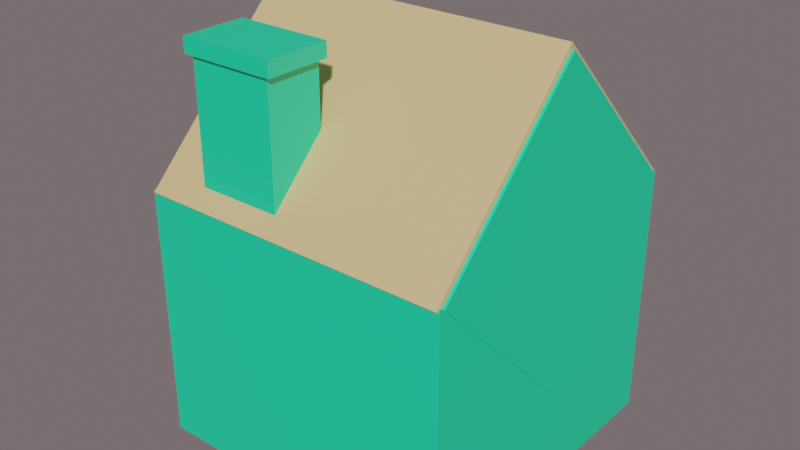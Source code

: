 # Source: lowpolyhouse3.blend  (saved by Blender 2.93.20; exported with 4.5.12 LTS)
import bpy
from mathutils import Matrix  # noqa: F401  (used for matrix-valued properties, if any)

bpy.ops.wm.read_factory_settings(use_empty=True)
scene = bpy.context.scene
scene.name = 'Scene'

# ---- collections
col_collection = bpy.data.collections.new('Collection'); scene.collection.children.link(col_collection)

# ---- materials (node trees are filled in below, after node groups)
mat_material_027 = bpy.data.materials.new('Material.027')
mat_material_027.use_transparent_shadow = False
mat_material_028 = bpy.data.materials.new('Material.028')
mat_material_028.use_transparent_shadow = False
mat_material_030 = bpy.data.materials.new('Material.030')
mat_material_030.use_transparent_shadow = False
mat_material_031 = bpy.data.materials.new('Material.031')
mat_material_031.use_transparent_shadow = False
mat_material_034 = bpy.data.materials.new('Material.034')
mat_material_034.use_transparent_shadow = False

# ---- material node trees
mat_material_027.use_nodes = True; mat_material_027.node_tree.nodes.clear()
_N = mat_material_027.node_tree.nodes; _L = mat_material_027.node_tree.links
n0 = _N.new('ShaderNodeBsdfPrincipled'); n0.name = 'Principled BSDF'; n0.location = (10, 300)
n0.distribution = 'GGX'
n0.subsurface_method = 'BURLEY'
n0.inputs[0].default_value = (0.0, 0.8, 0.3819, 1.0)
n0.inputs[3].default_value = 1.45
n0.inputs[13].default_value = 1.0
n0.inputs[27].default_value = (0.0, 0.0, 0.0, 1.0)
n0.inputs[28].default_value = 1.0
n1 = _N.new('ShaderNodeOutputMaterial'); n1.name = 'Material Output'; n1.location = (300, 300)
_L.new(n0.outputs[0], n1.inputs[0])
n1.is_active_output = True
mat_material_028.use_nodes = True; mat_material_028.node_tree.nodes.clear()
_N = mat_material_028.node_tree.nodes; _L = mat_material_028.node_tree.links
n0 = _N.new('ShaderNodeBsdfPrincipled'); n0.name = 'Principled BSDF'; n0.location = (10, 300)
n0.distribution = 'GGX'
n0.subsurface_method = 'BURLEY'
n0.inputs[0].default_value = (0.7357, 0.5208, 0.2461, 1.0)
n0.inputs[3].default_value = 1.45
n0.inputs[13].default_value = 1.0
n0.inputs[27].default_value = (0.0, 0.0, 0.0, 1.0)
n0.inputs[28].default_value = 1.0
n1 = _N.new('ShaderNodeOutputMaterial'); n1.name = 'Material Output'; n1.location = (300, 300)
_L.new(n0.outputs[0], n1.inputs[0])
n1.is_active_output = True
mat_material_030.use_nodes = True; mat_material_030.node_tree.nodes.clear()
_N = mat_material_030.node_tree.nodes; _L = mat_material_030.node_tree.links
n0 = _N.new('ShaderNodeBsdfPrincipled'); n0.name = 'Principled BSDF'; n0.location = (10, 300)
n0.distribution = 'GGX'
n0.subsurface_method = 'BURLEY'
n0.inputs[0].default_value = (0.0, 0.2457, 0.8, 1.0)
n0.inputs[3].default_value = 1.45
n0.inputs[13].default_value = 1.0
n0.inputs[27].default_value = (0.0, 0.0, 0.0, 1.0)
n0.inputs[28].default_value = 1.0
n1 = _N.new('ShaderNodeOutputMaterial'); n1.name = 'Material Output'; n1.location = (300, 300)
_L.new(n0.outputs[0], n1.inputs[0])
n1.is_active_output = True
mat_material_031.use_nodes = True; mat_material_031.node_tree.nodes.clear()
_N = mat_material_031.node_tree.nodes; _L = mat_material_031.node_tree.links
n0 = _N.new('ShaderNodeBsdfPrincipled'); n0.name = 'Principled BSDF'; n0.location = (10, 300)
n0.distribution = 'GGX'
n0.subsurface_method = 'BURLEY'
n0.inputs[0].default_value = (0.09462, 0.04199, 0.04354, 1.0)
n0.inputs[3].default_value = 1.45
n0.inputs[13].default_value = 1.0
n0.inputs[27].default_value = (0.0, 0.0, 0.0, 1.0)
n0.inputs[28].default_value = 1.0
n1 = _N.new('ShaderNodeOutputMaterial'); n1.name = 'Material Output'; n1.location = (300, 300)
_L.new(n0.outputs[0], n1.inputs[0])
n1.is_active_output = True
mat_material_034.use_nodes = True; mat_material_034.node_tree.nodes.clear()
_N = mat_material_034.node_tree.nodes; _L = mat_material_034.node_tree.links
n0 = _N.new('ShaderNodeBsdfPrincipled'); n0.name = 'Principled BSDF'; n0.location = (10, 300)
n0.distribution = 'GGX'
n0.subsurface_method = 'BURLEY'
n0.inputs[0].default_value = (0.1145, 0.1079, 0.1149, 1.0)
n0.inputs[3].default_value = 1.45
n0.inputs[13].default_value = 1.0
n0.inputs[27].default_value = (0.0, 0.0, 0.0, 1.0)
n0.inputs[28].default_value = 1.0
n1 = _N.new('ShaderNodeOutputMaterial'); n1.name = 'Material Output'; n1.location = (300, 300)
_L.new(n0.outputs[0], n1.inputs[0])
n1.is_active_output = True

# ---- world
world_world = bpy.data.worlds.new('World'); scene.world = world_world
world_world.use_nodes = True; world_world.node_tree.nodes.clear()
_N = world_world.node_tree.nodes; _L = world_world.node_tree.links
n0 = _N.new('ShaderNodeOutputWorld'); n0.name = 'World Output'; n0.location = (300, 300)
n1 = _N.new('ShaderNodeBackground'); n1.name = 'Background'; n1.location = (10, 300)
n1.inputs[0].default_value = (0.7874, 0.6506, 0.6712, 1.0)
n1.inputs[1].default_value = 0.2
_L.new(n1.outputs[0], n0.inputs[0])
n0.is_active_output = True
world_world.color = (0.05088, 0.05088, 0.05088)
world_world.use_sun_shadow = False
world_world.sun_shadow_jitter_overblur = 0.0

# ---- meshes
me_cube_035 = bpy.data.meshes.new('Cube.035')
me_cube_035.from_pydata([(-1.0, -1.0, -0.6214), (-1.0, -1.0, 1.0), (-1.0, 1.0, -0.6214), (-1.0, 1.0, 1.0), (1.0, -1.0, -0.6214), (1.0, -1.0, 1.0), (1.0, 1.0, -0.6214), (1.0, 1.0, 1.0)], [], [(0, 1, 3, 2), (2, 3, 7, 6), (6, 7, 5, 4), (4, 5, 1, 0), (2, 6, 4, 0), (7, 3, 1, 5)])
_uv = me_cube_035.uv_layers.new(name='UVMap')
_uv.uv.foreach_set('vector', [0.375, 0.0, 0.625, 0.0, 0.625, 0.25, 0.375, 0.25, 0.375, 0.25, 0.625, 0.25, 0.625, 0.5, 0.375, 0.5, 0.375, 0.5, 0.625, 0.5, 0.625, 0.75, 0.375, 0.75, 0.375, 0.75, 0.625, 0.75, 0.625, 1.0, 0.375, 1.0, 0.125, 0.5, 0.375, 0.5, 0.375, 0.75, 0.125, 0.75, 0.625, 0.5, 0.875, 0.5, 0.875, 0.75, 0.625, 0.75])
me_cube_035.materials.append(mat_material_027)
me_cube_035.use_remesh_fix_poles = True
me_cube_035.use_remesh_preserve_attributes = False
me_cube_035.update()
me_cube_036 = bpy.data.meshes.new('Cube.036')
me_cube_036.from_pydata([(-1.377, -1.0, -1.0), (-1.377, -1.0, 1.0), (-1.377, 1.0, -1.0), (-1.377, 1.0, 1.0), (1.383, -1.0, -1.0), (1.383, -1.0, 1.0), (1.383, 1.0, -1.0), (1.383, 1.0, 1.0)], [], [(0, 1, 3, 2), (2, 3, 7, 6), (6, 7, 5, 4), (4, 5, 1, 0), (2, 6, 4, 0), (7, 3, 1, 5)])
_uv = me_cube_036.uv_layers.new(name='UVMap')
_uv.uv.foreach_set('vector', [0.375, 0.0, 0.625, 0.0, 0.625, 0.25, 0.375, 0.25, 0.375, 0.25, 0.625, 0.25, 0.625, 0.5, 0.375, 0.5, 0.375, 0.5, 0.625, 0.5, 0.625, 0.75, 0.375, 0.75, 0.375, 0.75, 0.625, 0.75, 0.625, 1.0, 0.375, 1.0, 0.125, 0.5, 0.375, 0.5, 0.375, 0.75, 0.125, 0.75, 0.625, 0.5, 0.875, 0.5, 0.875, 0.75, 0.625, 0.75])
me_cube_036.materials.append(mat_material_028)
me_cube_036.use_remesh_fix_poles = True
me_cube_036.use_remesh_preserve_attributes = False
me_cube_036.update()
me_cube_037 = bpy.data.meshes.new('Cube.037')
me_cube_037.from_pydata([(-1.0, -1.0, -1.0), (-1.0, -1.0, 1.0), (-1.0, 1.0, -1.0), (-1.0, 1.0, 1.0), (1.781, -1.0, -1.0), (1.781, -1.0, 1.0), (1.781, 1.0, -1.0), (1.781, 1.0, 1.0)], [], [(0, 1, 3, 2), (2, 3, 7, 6), (6, 7, 5, 4), (4, 5, 1, 0), (2, 6, 4, 0), (7, 3, 1, 5)])
_uv = me_cube_037.uv_layers.new(name='UVMap')
_uv.uv.foreach_set('vector', [0.375, 0.0, 0.625, 0.0, 0.625, 0.25, 0.375, 0.25, 0.375, 0.25, 0.625, 0.25, 0.625, 0.5, 0.375, 0.5, 0.375, 0.5, 0.625, 0.5, 0.625, 0.75, 0.375, 0.75, 0.375, 0.75, 0.625, 0.75, 0.625, 1.0, 0.375, 1.0, 0.125, 0.5, 0.375, 0.5, 0.375, 0.75, 0.125, 0.75, 0.625, 0.5, 0.875, 0.5, 0.875, 0.75, 0.625, 0.75])
me_cube_037.materials.append(mat_material_030)
me_cube_037.use_remesh_fix_poles = True
me_cube_037.use_remesh_preserve_attributes = False
me_cube_037.update()
me_cube_038 = bpy.data.meshes.new('Cube.038')
me_cube_038.from_pydata([(-1.0, -1.0, -1.0), (-1.0, -1.0, 1.0), (-1.0, 1.0, -1.0), (-1.0, 1.0, 1.0), (1.0, -1.0, -1.0), (1.0, -1.0, 1.0), (1.0, 1.0, -1.0), (1.0, 1.0, 1.0)], [], [(0, 1, 3, 2), (2, 3, 7, 6), (6, 7, 5, 4), (4, 5, 1, 0), (2, 6, 4, 0), (7, 3, 1, 5)])
_uv = me_cube_038.uv_layers.new(name='UVMap')
_uv.uv.foreach_set('vector', [0.375, 0.0, 0.625, 0.0, 0.625, 0.25, 0.375, 0.25, 0.375, 0.25, 0.625, 0.25, 0.625, 0.5, 0.375, 0.5, 0.375, 0.5, 0.625, 0.5, 0.625, 0.75, 0.375, 0.75, 0.375, 0.75, 0.625, 0.75, 0.625, 1.0, 0.375, 1.0, 0.125, 0.5, 0.375, 0.5, 0.375, 0.75, 0.125, 0.75, 0.625, 0.5, 0.875, 0.5, 0.875, 0.75, 0.625, 0.75])
me_cube_038.materials.append(mat_material_031)
me_cube_038.use_remesh_fix_poles = True
me_cube_038.use_remesh_preserve_attributes = False
me_cube_038.update()
me_cube_039 = bpy.data.meshes.new('Cube.039')
me_cube_039.from_pydata([(-1.0, -1.0, -1.0), (-1.0, -1.0, 1.0), (-1.0, 1.0, -1.0), (-1.0, 1.0, 1.0), (1.971, -1.0, -1.0), (1.971, -1.0, 1.0), (1.971, 1.0, -1.0), (1.971, 1.0, 1.0), (-1.205, -1.138, 1.0), (-1.205, 1.138, 1.0), (2.176, 1.138, 1.0), (2.176, -1.138, 1.0), (-1.205, -1.138, 1.203), (-1.205, 1.138, 1.203), (2.176, 1.138, 1.203), (2.176, -1.138, 1.203)], [], [(0, 1, 3, 2), (2, 3, 7, 6), (6, 7, 5, 4), (4, 5, 1, 0), (2, 6, 4, 0), (5, 7, 10, 11), (8, 11, 15, 12), (3, 1, 8, 9), (1, 5, 11, 8), (7, 3, 9, 10), (14, 13, 12, 15), (10, 9, 13, 14), (11, 10, 14, 15), (9, 8, 12, 13)])
_uv = me_cube_039.uv_layers.new(name='UVMap')
_uv.uv.foreach_set('vector', [0.375, 0.0, 0.625, 0.0, 0.625, 0.25, 0.375, 0.25, 0.375, 0.25, 0.625, 0.25, 0.625, 0.5, 0.375, 0.5, 0.375, 0.5, 0.625, 0.5, 0.625, 0.75, 0.375, 0.75, 0.375, 0.75, 0.625, 0.75, 0.625, 1.0, 0.375, 1.0, 0.125, 0.5, 0.375, 0.5, 0.375, 0.75, 0.125, 0.75, 0.625, 0.75, 0.625, 0.5, 0.625, 0.5, 0.625, 0.75, 0.625, 1.0, 0.625, 0.75, 0.625, 0.75, 0.625, 1.0, 0.625, 0.25, 0.625, 0.0, 0.625, 0.0, 0.625, 0.25, 0.625, 1.0, 0.625, 0.75, 0.625, 0.75, 0.625, 1.0, 0.625, 0.5, 0.625, 0.25, 0.625, 0.25, 0.625, 0.5, 0.625, 0.5, 0.875, 0.5, 0.875, 0.75, 0.625, 0.75, 0.625, 0.5, 0.625, 0.25, 0.625, 0.25, 0.625, 0.5, 0.625, 0.75, 0.625, 0.5, 0.625, 0.5, 0.625, 0.75, 0.625, 0.25, 0.625, 0.0, 0.625, 0.0, 0.625, 0.25])
me_cube_039.materials.append(mat_material_027)
me_cube_039.use_remesh_fix_poles = True
me_cube_039.use_remesh_preserve_attributes = False
me_cube_039.update()
me_cube_040 = bpy.data.meshes.new('Cube.040')
me_cube_040.from_pydata([(-1.377, -1.0, -1.0), (-1.377, -1.0, 1.0), (-1.377, 1.0, -1.0), (-1.377, 1.0, 1.0), (1.383, -1.0, -1.0), (1.383, -1.0, 1.0), (1.383, 1.0, -1.0), (1.383, 1.0, 1.0)], [], [(0, 1, 3, 2), (2, 3, 7, 6), (6, 7, 5, 4), (4, 5, 1, 0), (2, 6, 4, 0), (7, 3, 1, 5)])
_uv = me_cube_040.uv_layers.new(name='UVMap')
_uv.uv.foreach_set('vector', [0.375, 0.0, 0.625, 0.0, 0.625, 0.25, 0.375, 0.25, 0.375, 0.25, 0.625, 0.25, 0.625, 0.5, 0.375, 0.5, 0.375, 0.5, 0.625, 0.5, 0.625, 0.75, 0.375, 0.75, 0.375, 0.75, 0.625, 0.75, 0.625, 1.0, 0.375, 1.0, 0.125, 0.5, 0.375, 0.5, 0.375, 0.75, 0.125, 0.75, 0.625, 0.5, 0.875, 0.5, 0.875, 0.75, 0.625, 0.75])
me_cube_040.materials.append(mat_material_027)
me_cube_040.use_remesh_fix_poles = True
me_cube_040.use_remesh_preserve_attributes = False
me_cube_040.update()
me_cube_041 = bpy.data.meshes.new('Cube.041')
me_cube_041.from_pydata([(-1.0, -0.3639, -1.0), (-1.0, -0.3639, 1.0), (-1.0, 1.0, -1.0), (-1.0, 1.0, 1.0), (1.0, -0.3639, -1.0), (1.0, -0.3639, 1.0), (1.0, 1.0, -1.0), (1.0, 1.0, 1.0)], [], [(0, 1, 3, 2), (2, 3, 7, 6), (6, 7, 5, 4), (4, 5, 1, 0), (2, 6, 4, 0), (7, 3, 1, 5)])
_uv = me_cube_041.uv_layers.new(name='UVMap')
_uv.uv.foreach_set('vector', [0.375, 0.0, 0.625, 0.0, 0.625, 0.25, 0.375, 0.25, 0.375, 0.25, 0.625, 0.25, 0.625, 0.5, 0.375, 0.5, 0.375, 0.5, 0.625, 0.5, 0.625, 0.75, 0.375, 0.75, 0.375, 0.75, 0.625, 0.75, 0.625, 1.0, 0.375, 1.0, 0.125, 0.5, 0.375, 0.5, 0.375, 0.75, 0.125, 0.75, 0.625, 0.5, 0.875, 0.5, 0.875, 0.75, 0.625, 0.75])
me_cube_041.materials.append(mat_material_034)
me_cube_041.use_remesh_fix_poles = True
me_cube_041.use_remesh_preserve_attributes = False
me_cube_041.update()

# ---- objects
ob_cube = bpy.data.objects.new('Cube', me_cube_035)
ob_cube_001 = bpy.data.objects.new('Cube.001', me_cube_036)
ob_cube_002 = bpy.data.objects.new('Cube.002', me_cube_037)
ob_cube_003 = bpy.data.objects.new('Cube.003', me_cube_038)
ob_cube_004 = bpy.data.objects.new('Cube.004', me_cube_039)
ob_cube_005 = bpy.data.objects.new('Cube.005', me_cube_040)
ob_cube_006 = bpy.data.objects.new('Cube.006', me_cube_041)

# ---- transforms, parenting, visibility, modifiers, constraints
ob_cube.location = (0.0, 0.0, 0.0)
ob_cube_001.location = (0.0, 0.0, 0.9939)
ob_cube_001.rotation_euler = (0.7854, -1.58e-16, -6.608e-17)
ob_cube_001.scale = (0.7153, 0.7165, 0.7165)
ob_cube_002.location = (-0.5992, -0.2997, 0.7102)
ob_cube_002.scale = (0.4052, 0.4052, 0.1814)
ob_cube_003.location = (-0.4845, 0.4749, -0.08315)
ob_cube_003.rotation_euler = (1.571, -2.22e-16, -2.222e-16)
ob_cube_003.scale = (0.5249, 0.5249, 0.235)
ob_cube_004.location = (-0.4846, -0.7409, 1.367)
ob_cube_004.scale = (0.1791, 0.1791, 0.4649)
ob_cube_005.location = (0.0, 0.0, 0.9939)
ob_cube_005.rotation_euler = (0.7854, -1.58e-16, -6.608e-17)
ob_cube_005.scale = (0.7291, 0.6904, 0.6904)
ob_cube_006.location = (-0.4845, 0.4749, -0.591)
ob_cube_006.rotation_euler = (1.571, -2.22e-16, -2.222e-16)
ob_cube_006.scale = (0.6612, 0.08008, 0.235)

# ---- collection membership
col_collection.objects.link(ob_cube)
col_collection.objects.link(ob_cube_001)
col_collection.objects.link(ob_cube_002)
col_collection.objects.link(ob_cube_003)
col_collection.objects.link(ob_cube_004)
col_collection.objects.link(ob_cube_005)
col_collection.objects.link(ob_cube_006)

# ---- scene / render settings (as saved in the file)
scene.frame_start = 1; scene.frame_end = 250; scene.frame_set(247)
scene.render.engine = 'BLENDER_EEVEE_NEXT'
scene.cycles.use_denoising = False
scene.cycles.samples = 128
scene.cycles.sampling_pattern = 'TABULATED_SOBOL'
scene.cycles.use_adaptive_sampling = False
scene.cycles.use_light_tree = False
scene.view_settings.view_transform = 'Filmic'
bpy.context.view_layer.update()

# ---- added for rendering (the .blend has no active camera and no usable light): camera, sun
cam_auto = bpy.data.cameras.new('AutoCamera')
cam_auto.lens = 50.0
cam_auto.sensor_width = 36.0
cam_auto.clip_end = 1000.0
ob_auto_camera = bpy.data.objects.new('AutoCamera', cam_auto)
scene.collection.objects.link(ob_auto_camera)
ob_auto_camera.location = (3.59244, -4.39332, 3.62185)
ob_auto_camera.rotation_euler = (1.09748, -7.21219e-08, 0.694738)
scene.camera = ob_auto_camera
light_auto_sun = bpy.data.lights.new('AutoSun', 'SUN')
light_auto_sun.energy = 3.0
light_auto_sun.angle = 0.0523599
ob_auto_sun = bpy.data.objects.new('AutoSun', light_auto_sun)
scene.collection.objects.link(ob_auto_sun)
ob_auto_sun.rotation_euler = (0.872665, 0.174533, 0.523599)
bpy.context.view_layer.update()
